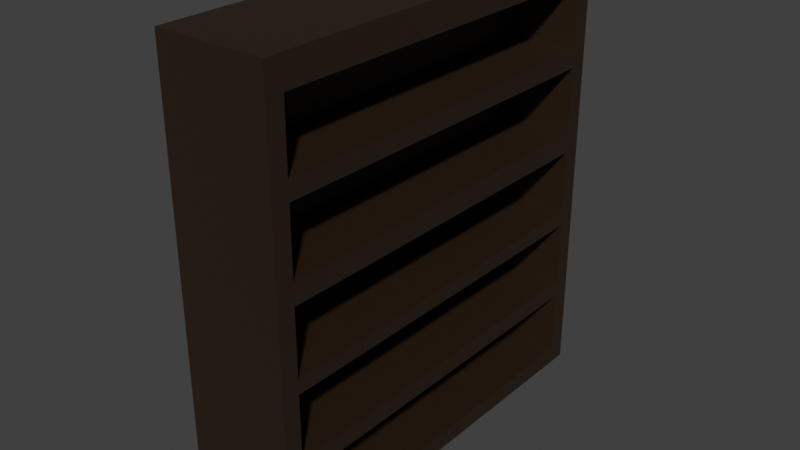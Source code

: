 # Source: bookshelf.blend  (saved by Blender 5.2.44; exported with 4.5.12 LTS)
import bpy
from mathutils import Matrix  # noqa: F401  (used for matrix-valued properties, if any)

bpy.ops.wm.read_factory_settings(use_empty=True)
scene = bpy.context.scene
scene.name = 'Scene'

# ---- collections
col_collection = bpy.data.collections.new('Collection'); scene.collection.children.link(col_collection)

# ---- materials (node trees are filled in below, after node groups)
mat_wood = bpy.data.materials.new('Wood')
mat_wood.alpha_threshold = 0.0
mat_wood.use_backface_culling_lightprobe_volume = False
mat_wood.roughness = 0.5
mat_wood.line_color = (0.0, 0.0, 0.0, 1.0)

# ---- material node trees
mat_wood.use_nodes = True; mat_wood.node_tree.nodes.clear()
_N = mat_wood.node_tree.nodes; _L = mat_wood.node_tree.links
n0 = _N.new('ShaderNodeOutputMaterial'); n0.name = 'Material Output'; n0.location = (200, 100)
n1 = _N.new('ShaderNodeBsdfPrincipled'); n1.name = 'Principled BSDF'; n1.location = (-200, 100)
n1.inputs[0].default_value = (0.01978, 0.009125, 0.002758, 1.0)
n1.inputs[10].default_value = 0.005
_L.new(n1.outputs[0], n0.inputs[0])
n0.is_active_output = True

# ---- world
world_world = bpy.data.worlds.new('World'); scene.world = world_world
world_world.use_nodes = True; world_world.node_tree.nodes.clear()
_N = world_world.node_tree.nodes; _L = world_world.node_tree.links
n0 = _N.new('ShaderNodeOutputWorld'); n0.name = 'World Output'; n0.location = (200, 100)
n1 = _N.new('ShaderNodeBackground'); n1.name = 'Background'; n1.location = (-200, 100)
n1.inputs[0].default_value = (0.05088, 0.05088, 0.05088, 1.0)
_L.new(n1.outputs[0], n0.inputs[0])
n0.is_active_output = True
world_world.color = (0.05088, 0.05088, 0.05088)
world_world.sun_shadow_jitter_overblur = 0.0

# ---- meshes
me_cube_001 = bpy.data.meshes.new('Cube.001')
me_cube_001.from_pydata([(-1.0, -1.0, -1.0), (-0.3569, -0.9138, 0.5752), (-0.3569, -0.9138, 0.8705), (-0.3569, -0.9138, 0.2005), (-0.3569, 0.9138, 0.5752), (-0.3569, -0.9138, 0.4958), (-0.3569, 0.9138, 0.8705), (-0.3569, -0.9138, -0.1898), (-0.3569, 0.9138, 0.2005), (-0.3569, -0.9138, 0.1055), (-0.3569, 0.9138, 0.4958), (-0.3569, -0.9138, -0.5504), (-0.3569, 0.9138, -0.1898), (-0.3569, -0.9138, -0.2551), (-0.3569, 0.9138, 0.1055), (-0.3569, -0.9138, -0.9218), (-1.0, -1.0, 1.0), (-0.3569, 0.9138, -0.5504), (-0.3569, 0.9138, -0.2551), (-0.3569, -0.9138, -0.6265), (-1.0, 1.0, -1.0), (-0.3569, 0.9138, -0.9218), (-1.0, 1.0, 1.0), (-0.3569, 0.9138, -0.6265), (1.0, -1.0, -1.0), (1.0, -1.0, 1.0), (1.0, 1.0, -1.0), (1.0, 1.0, 1.0), (1.0, 0.9138, -0.6265), (1.0, -0.9138, -0.9218), (1.0, -0.9138, -0.6265), (1.0, 0.9138, -0.9218), (1.0, -0.9138, -0.5504), (1.0, -0.9138, -0.2551), (1.0, 0.9138, -0.2551), (1.0, 0.9138, -0.5504), (1.0, -0.9138, -0.1898), (1.0, -0.9138, 0.1055), (1.0, 0.9138, 0.1055), (1.0, 0.9138, -0.1898), (1.0, -0.9138, 0.2005), (1.0, -0.9138, 0.4958), (1.0, 0.9138, 0.4958), (1.0, 0.9138, 0.2005), (1.0, -0.9138, 0.5752), (1.0, -0.9138, 0.8705), (1.0, 0.9138, 0.8705), (1.0, 0.9138, 0.5752)], [], [(0, 16, 22, 20), (20, 22, 27, 26), (28, 31, 26, 27, 25, 24, 29, 30, 32, 33, 36, 37, 40, 41, 44, 45, 46, 47, 42, 43, 38, 39, 34, 35), (44, 41, 42, 47), (40, 37, 38, 43), (36, 33, 34, 39), (32, 30, 28, 35), (29, 24, 26, 31), (24, 25, 16, 0), (20, 26, 24, 0), (27, 22, 16, 25), (15, 21, 23, 19), (28, 23, 21, 31), (29, 15, 19, 30), (21, 15, 29, 31), (19, 23, 28, 30), (11, 17, 18, 13), (34, 18, 17, 35), (32, 11, 13, 33), (17, 11, 32, 35), (13, 18, 34, 33), (7, 12, 14, 9), (38, 14, 12, 39), (36, 7, 9, 37), (12, 7, 36, 39), (9, 14, 38, 37), (3, 8, 10, 5), (42, 10, 8, 43), (40, 3, 5, 41), (8, 3, 40, 43), (5, 10, 42, 41), (1, 4, 6, 2), (46, 6, 4, 47), (44, 1, 2, 45), (4, 1, 44, 47), (2, 6, 46, 45)])
_uv = me_cube_001.uv_layers.new(name='UVMap')
_uv.uv.foreach_set('vector', [0.375, 0.0, 0.625, 0.0, 0.625, 0.25, 0.375, 0.25, 0.375, 0.25, 0.625, 0.25, 0.625, 0.5, 0.375, 0.5, 0.4217, 0.5108, 0.3848, 0.5108, 0.375, 0.5, 0.625, 0.5, 0.625, 0.75, 0.375, 0.75, 0.3848, 0.7392, 0.4217, 0.7392, 0.4312, 0.7392, 0.4681, 0.7392, 0.4763, 0.7392, 0.5132, 0.7392, 0.5251, 0.7392, 0.562, 0.7392, 0.5719, 0.7392, 0.6088, 0.7392, 0.6088, 0.5108, 0.5719, 0.5108, 0.562, 0.5108, 0.5251, 0.5108, 0.5132, 0.5108, 0.4763, 0.5108, 0.4681, 0.5108, 0.4312, 0.5108, 0.5719, 0.7392, 0.562, 0.7392, 0.562, 0.5108, 0.5719, 0.5108, 0.5251, 0.7392, 0.5132, 0.7392, 0.5132, 0.5108, 0.5251, 0.5108, 0.4763, 0.7392, 0.4681, 0.7392, 0.4681, 0.5108, 0.4763, 0.5108, 0.4312, 0.7392, 0.4217, 0.7392, 0.4217, 0.5108, 0.4312, 0.5108, 0.3848, 0.7392, 0.375, 0.75, 0.375, 0.5, 0.3848, 0.5108, 0.375, 0.75, 0.625, 0.75, 0.625, 1.0, 0.375, 1.0, 0.125, 0.5, 0.375, 0.5, 0.375, 0.75, 0.125, 0.75, 0.625, 0.5, 0.875, 0.5, 0.875, 0.75, 0.625, 0.75, 0.375, 0.0, 0.375, 0.25, 0.625, 0.25, 0.625, 0.0, 0.625, 0.4476, 0.625, 0.25, 0.375, 0.25, 0.375, 0.4476, 0.375, 0.8024, 0.375, 1.0, 0.625, 1.0, 0.625, 0.8024, 0.125, 0.5, 0.125, 0.75, 0.3226, 0.75, 0.3226, 0.5, 0.875, 0.75, 0.875, 0.5, 0.6774, 0.5, 0.6774, 0.75, 0.375, 0.0, 0.375, 0.25, 0.625, 0.25, 0.625, 0.0, 0.625, 0.4476, 0.625, 0.25, 0.375, 0.25, 0.375, 0.4476, 0.375, 0.8024, 0.375, 1.0, 0.625, 1.0, 0.625, 0.8024, 0.125, 0.5, 0.125, 0.75, 0.3226, 0.75, 0.3226, 0.5, 0.875, 0.75, 0.875, 0.5, 0.6774, 0.5, 0.6774, 0.75, 0.375, 0.0, 0.375, 0.25, 0.625, 0.25, 0.625, 0.0, 0.625, 0.4476, 0.625, 0.25, 0.375, 0.25, 0.375, 0.4476, 0.375, 0.8024, 0.375, 1.0, 0.625, 1.0, 0.625, 0.8024, 0.125, 0.5, 0.125, 0.75, 0.3226, 0.75, 0.3226, 0.5, 0.875, 0.75, 0.875, 0.5, 0.6774, 0.5, 0.6774, 0.75, 0.375, 0.0, 0.375, 0.25, 0.625, 0.25, 0.625, 0.0, 0.625, 0.4476, 0.625, 0.25, 0.375, 0.25, 0.375, 0.4476, 0.375, 0.8024, 0.375, 1.0, 0.625, 1.0, 0.625, 0.8024, 0.125, 0.5, 0.125, 0.75, 0.3226, 0.75, 0.3226, 0.5, 0.875, 0.75, 0.875, 0.5, 0.6774, 0.5, 0.6774, 0.75, 0.375, 0.0, 0.375, 0.25, 0.625, 0.25, 0.625, 0.0, 0.625, 0.4476, 0.625, 0.25, 0.375, 0.25, 0.375, 0.4476, 0.375, 0.8024, 0.375, 1.0, 0.625, 1.0, 0.625, 0.8024, 0.125, 0.5, 0.125, 0.75, 0.3226, 0.75, 0.3226, 0.5, 0.875, 0.75, 0.875, 0.5, 0.6774, 0.5, 0.6774, 0.75])
me_cube_001.materials.append(mat_wood)
me_cube_001.update()

# ---- objects
ob_bookshelf = bpy.data.objects.new('Bookshelf', me_cube_001)

# ---- transforms, parenting, visibility, modifiers, constraints
ob_bookshelf.location = (0.0, 0.0, 1.134)
ob_bookshelf.scale = (0.288, 1.082, 1.162)

# ---- collection membership
col_collection.objects.link(ob_bookshelf)

# ---- scene / render settings (as saved in the file)
scene.frame_start = 1; scene.frame_end = 250; scene.frame_set(1)
scene.render.engine = 'BLENDER_EEVEE_NEXT'
scene.render.bake_bias = 0.0
scene.render.bake_samples = 0
scene.render.compositor_device = 'GPU'
scene.eevee.use_volume_custom_range = False
scene.eevee.fast_gi_thickness_near = 0.1
scene.eevee.fast_gi_thickness_far = 0.0
scene.eevee.ray_tracing_options.screen_trace_thickness = 0.1
scene.view_settings.view_transform = 'Standard'
bpy.context.view_layer.update()

# ---- added for rendering (the .blend has no active camera and no usable light): camera, sun
cam_auto = bpy.data.cameras.new('AutoCamera')
cam_auto.lens = 50.0
cam_auto.sensor_width = 36.0
cam_auto.clip_end = 1000.0
ob_auto_camera = bpy.data.objects.new('AutoCamera', cam_auto)
scene.collection.objects.link(ob_auto_camera)
ob_auto_camera.location = (2.98536, -3.58243, 3.52187)
ob_auto_camera.rotation_euler = (1.09748, -7.21219e-08, 0.694738)
scene.camera = ob_auto_camera
light_auto_sun = bpy.data.lights.new('AutoSun', 'SUN')
light_auto_sun.energy = 3.0
light_auto_sun.angle = 0.0523599
ob_auto_sun = bpy.data.objects.new('AutoSun', light_auto_sun)
scene.collection.objects.link(ob_auto_sun)
ob_auto_sun.rotation_euler = (0.872665, 0.174533, 0.523599)
bpy.context.view_layer.update()
